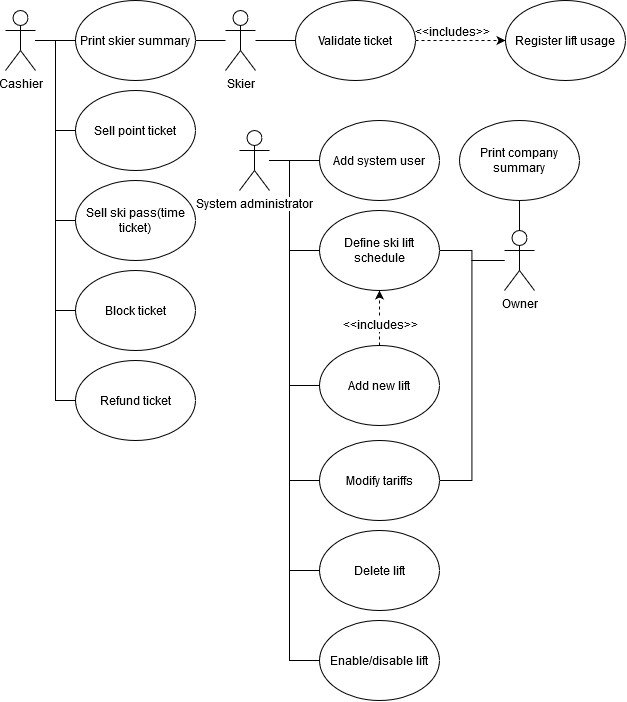

The diagram above was exported from draw.io. Its source (the exported page's mxGraphModel, read from the mxfile embedded in the PNG):
<mxGraphModel dx="1483" dy="751" grid="1" gridSize="10" guides="1" tooltips="1" connect="1" arrows="1" fold="1" page="1" pageScale="1" pageWidth="827" pageHeight="1169" math="0" shadow="0">
  <root>
    <mxCell id="0" />
    <mxCell id="1" parent="0" />
    <mxCell id="0l7jO2OnxwDF26uofzay-14" style="edgeStyle=orthogonalEdgeStyle;rounded=0;orthogonalLoop=1;jettySize=auto;html=1;entryX=0;entryY=0.5;entryDx=0;entryDy=0;endArrow=none;endFill=0;" parent="1" source="0l7jO2OnxwDF26uofzay-9" target="0l7jO2OnxwDF26uofzay-13" edge="1">
      <mxGeometry relative="1" as="geometry" />
    </mxCell>
    <mxCell id="0l7jO2OnxwDF26uofzay-16" style="edgeStyle=orthogonalEdgeStyle;rounded=0;orthogonalLoop=1;jettySize=auto;html=1;entryX=0;entryY=0.5;entryDx=0;entryDy=0;endArrow=none;endFill=0;" parent="1" source="0l7jO2OnxwDF26uofzay-9" target="0l7jO2OnxwDF26uofzay-15" edge="1">
      <mxGeometry relative="1" as="geometry" />
    </mxCell>
    <mxCell id="cXX3pIR8pKJv_eYzaTyf-7" style="edgeStyle=orthogonalEdgeStyle;rounded=0;orthogonalLoop=1;jettySize=auto;html=1;entryX=0;entryY=0.5;entryDx=0;entryDy=0;endArrow=none;endFill=0;" edge="1" parent="1" source="0l7jO2OnxwDF26uofzay-9" target="0l7jO2OnxwDF26uofzay-55">
      <mxGeometry relative="1" as="geometry" />
    </mxCell>
    <mxCell id="cXX3pIR8pKJv_eYzaTyf-9" style="edgeStyle=orthogonalEdgeStyle;rounded=0;orthogonalLoop=1;jettySize=auto;html=1;entryX=0;entryY=0.5;entryDx=0;entryDy=0;endArrow=none;endFill=0;" edge="1" parent="1" source="0l7jO2OnxwDF26uofzay-9" target="cXX3pIR8pKJv_eYzaTyf-8">
      <mxGeometry relative="1" as="geometry" />
    </mxCell>
    <mxCell id="cXX3pIR8pKJv_eYzaTyf-10" style="edgeStyle=orthogonalEdgeStyle;rounded=0;orthogonalLoop=1;jettySize=auto;html=1;entryX=0;entryY=0.5;entryDx=0;entryDy=0;endArrow=none;endFill=0;" edge="1" parent="1" source="0l7jO2OnxwDF26uofzay-9" target="cXX3pIR8pKJv_eYzaTyf-3">
      <mxGeometry relative="1" as="geometry" />
    </mxCell>
    <mxCell id="0l7jO2OnxwDF26uofzay-9" value="&lt;div&gt;Cashier&lt;/div&gt;" style="shape=umlActor;verticalLabelPosition=bottom;labelBackgroundColor=#ffffff;verticalAlign=top;html=1;outlineConnect=0;" parent="1" vertex="1">
      <mxGeometry x="10" y="20" width="30" height="60" as="geometry" />
    </mxCell>
    <mxCell id="0l7jO2OnxwDF26uofzay-43" style="edgeStyle=orthogonalEdgeStyle;rounded=0;orthogonalLoop=1;jettySize=auto;html=1;entryX=0;entryY=0.5;entryDx=0;entryDy=0;endArrow=none;endFill=0;" parent="1" source="0l7jO2OnxwDF26uofzay-10" target="0l7jO2OnxwDF26uofzay-42" edge="1">
      <mxGeometry relative="1" as="geometry" />
    </mxCell>
    <mxCell id="0l7jO2OnxwDF26uofzay-45" style="edgeStyle=orthogonalEdgeStyle;rounded=0;orthogonalLoop=1;jettySize=auto;html=1;entryX=0;entryY=0.5;entryDx=0;entryDy=0;endArrow=none;endFill=0;" parent="1" source="0l7jO2OnxwDF26uofzay-10" target="0l7jO2OnxwDF26uofzay-44" edge="1">
      <mxGeometry relative="1" as="geometry">
        <Array as="points">
          <mxPoint x="294" y="170" />
          <mxPoint x="294" y="260" />
        </Array>
      </mxGeometry>
    </mxCell>
    <mxCell id="0l7jO2OnxwDF26uofzay-50" style="edgeStyle=orthogonalEdgeStyle;rounded=0;orthogonalLoop=1;jettySize=auto;html=1;entryX=0;entryY=0.5;entryDx=0;entryDy=0;endArrow=none;endFill=0;" parent="1" source="0l7jO2OnxwDF26uofzay-10" target="0l7jO2OnxwDF26uofzay-47" edge="1">
      <mxGeometry relative="1" as="geometry">
        <Array as="points">
          <mxPoint x="294" y="170" />
          <mxPoint x="294" y="395" />
        </Array>
      </mxGeometry>
    </mxCell>
    <mxCell id="0l7jO2OnxwDF26uofzay-54" style="edgeStyle=orthogonalEdgeStyle;rounded=0;orthogonalLoop=1;jettySize=auto;html=1;entryX=0;entryY=0.5;entryDx=0;entryDy=0;endArrow=none;endFill=0;" parent="1" source="0l7jO2OnxwDF26uofzay-10" target="0l7jO2OnxwDF26uofzay-53" edge="1">
      <mxGeometry relative="1" as="geometry">
        <Array as="points">
          <mxPoint x="294" y="170" />
          <mxPoint x="294" y="580" />
        </Array>
      </mxGeometry>
    </mxCell>
    <mxCell id="cXX3pIR8pKJv_eYzaTyf-12" style="edgeStyle=orthogonalEdgeStyle;rounded=0;orthogonalLoop=1;jettySize=auto;html=1;entryX=0;entryY=0.5;entryDx=0;entryDy=0;endArrow=none;endFill=0;" edge="1" parent="1" source="0l7jO2OnxwDF26uofzay-10" target="cXX3pIR8pKJv_eYzaTyf-11">
      <mxGeometry relative="1" as="geometry">
        <Array as="points">
          <mxPoint x="294" y="170" />
          <mxPoint x="294" y="490" />
        </Array>
      </mxGeometry>
    </mxCell>
    <mxCell id="cXX3pIR8pKJv_eYzaTyf-15" style="edgeStyle=orthogonalEdgeStyle;rounded=0;orthogonalLoop=1;jettySize=auto;html=1;entryX=0;entryY=0.5;entryDx=0;entryDy=0;endArrow=none;endFill=0;" edge="1" parent="1" source="0l7jO2OnxwDF26uofzay-10" target="cXX3pIR8pKJv_eYzaTyf-14">
      <mxGeometry relative="1" as="geometry">
        <Array as="points">
          <mxPoint x="294" y="170" />
          <mxPoint x="294" y="670" />
        </Array>
      </mxGeometry>
    </mxCell>
    <mxCell id="0l7jO2OnxwDF26uofzay-10" value="System administrator" style="shape=umlActor;verticalLabelPosition=bottom;labelBackgroundColor=#ffffff;verticalAlign=top;html=1;outlineConnect=0;" parent="1" vertex="1">
      <mxGeometry x="244" y="140" width="30" height="60" as="geometry" />
    </mxCell>
    <mxCell id="0l7jO2OnxwDF26uofzay-28" style="edgeStyle=orthogonalEdgeStyle;rounded=0;orthogonalLoop=1;jettySize=auto;html=1;entryX=0.5;entryY=1;entryDx=0;entryDy=0;endArrow=none;endFill=0;" parent="1" source="0l7jO2OnxwDF26uofzay-12" target="0l7jO2OnxwDF26uofzay-26" edge="1">
      <mxGeometry relative="1" as="geometry" />
    </mxCell>
    <mxCell id="0l7jO2OnxwDF26uofzay-46" style="edgeStyle=orthogonalEdgeStyle;rounded=0;orthogonalLoop=1;jettySize=auto;html=1;entryX=1;entryY=0.5;entryDx=0;entryDy=0;endArrow=none;endFill=0;" parent="1" source="0l7jO2OnxwDF26uofzay-12" target="0l7jO2OnxwDF26uofzay-44" edge="1">
      <mxGeometry relative="1" as="geometry" />
    </mxCell>
    <mxCell id="cXX3pIR8pKJv_eYzaTyf-13" style="edgeStyle=orthogonalEdgeStyle;rounded=0;orthogonalLoop=1;jettySize=auto;html=1;entryX=1;entryY=0.5;entryDx=0;entryDy=0;endArrow=none;endFill=0;" edge="1" parent="1" source="0l7jO2OnxwDF26uofzay-12" target="cXX3pIR8pKJv_eYzaTyf-11">
      <mxGeometry relative="1" as="geometry" />
    </mxCell>
    <mxCell id="0l7jO2OnxwDF26uofzay-12" value="&lt;div&gt;Owner&lt;/div&gt;" style="shape=umlActor;verticalLabelPosition=bottom;labelBackgroundColor=#ffffff;verticalAlign=top;html=1;outlineConnect=0;" parent="1" vertex="1">
      <mxGeometry x="509" y="240" width="30" height="60" as="geometry" />
    </mxCell>
    <mxCell id="0l7jO2OnxwDF26uofzay-13" value="Sell point ticket" style="ellipse;whiteSpace=wrap;html=1;" parent="1" vertex="1">
      <mxGeometry x="80" y="100" width="120" height="80" as="geometry" />
    </mxCell>
    <mxCell id="0l7jO2OnxwDF26uofzay-15" value="Sell ski pass(time ticket)" style="ellipse;whiteSpace=wrap;html=1;" parent="1" vertex="1">
      <mxGeometry x="80" y="190" width="120" height="80" as="geometry" />
    </mxCell>
    <mxCell id="0l7jO2OnxwDF26uofzay-26" value="Print company summary" style="ellipse;whiteSpace=wrap;html=1;" parent="1" vertex="1">
      <mxGeometry x="464" y="130" width="120" height="80" as="geometry" />
    </mxCell>
    <mxCell id="0l7jO2OnxwDF26uofzay-38" style="edgeStyle=orthogonalEdgeStyle;rounded=0;orthogonalLoop=1;jettySize=auto;html=1;dashed=1;entryX=0;entryY=0.5;entryDx=0;entryDy=0;endArrow=classic;endFill=1;" parent="1" source="0l7jO2OnxwDF26uofzay-29" target="0l7jO2OnxwDF26uofzay-37" edge="1">
      <mxGeometry relative="1" as="geometry">
        <mxPoint x="295" y="80" as="targetPoint" />
      </mxGeometry>
    </mxCell>
    <mxCell id="0l7jO2OnxwDF26uofzay-41" value="&amp;lt;&amp;lt;includes&amp;gt;&amp;gt;" style="text;html=1;align=center;verticalAlign=middle;resizable=0;points=[];labelBackgroundColor=#ffffff;" parent="0l7jO2OnxwDF26uofzay-38" vertex="1" connectable="0">
      <mxGeometry x="0.12" y="2" relative="1" as="geometry">
        <mxPoint x="-14" y="-8" as="offset" />
      </mxGeometry>
    </mxCell>
    <mxCell id="0l7jO2OnxwDF26uofzay-29" value="Validate ticket" style="ellipse;whiteSpace=wrap;html=1;" parent="1" vertex="1">
      <mxGeometry x="300" y="10" width="120" height="80" as="geometry" />
    </mxCell>
    <mxCell id="0l7jO2OnxwDF26uofzay-33" style="edgeStyle=orthogonalEdgeStyle;rounded=0;orthogonalLoop=1;jettySize=auto;html=1;endArrow=none;endFill=0;entryX=0;entryY=0.5;entryDx=0;entryDy=0;" parent="1" source="0l7jO2OnxwDF26uofzay-30" target="0l7jO2OnxwDF26uofzay-29" edge="1">
      <mxGeometry relative="1" as="geometry">
        <mxPoint x="300" y="50" as="targetPoint" />
      </mxGeometry>
    </mxCell>
    <mxCell id="cXX3pIR8pKJv_eYzaTyf-5" style="edgeStyle=orthogonalEdgeStyle;rounded=0;orthogonalLoop=1;jettySize=auto;html=1;entryX=1;entryY=0.5;entryDx=0;entryDy=0;endArrow=none;endFill=0;" edge="1" parent="1" source="0l7jO2OnxwDF26uofzay-30" target="cXX3pIR8pKJv_eYzaTyf-3">
      <mxGeometry relative="1" as="geometry" />
    </mxCell>
    <mxCell id="0l7jO2OnxwDF26uofzay-30" value="Skier" style="shape=umlActor;verticalLabelPosition=bottom;labelBackgroundColor=#ffffff;verticalAlign=top;html=1;outlineConnect=0;" parent="1" vertex="1">
      <mxGeometry x="230" y="20" width="30" height="60" as="geometry" />
    </mxCell>
    <mxCell id="0l7jO2OnxwDF26uofzay-37" value="Register lift usage" style="ellipse;whiteSpace=wrap;html=1;" parent="1" vertex="1">
      <mxGeometry x="510" y="10" width="120" height="80" as="geometry" />
    </mxCell>
    <mxCell id="0l7jO2OnxwDF26uofzay-42" value="Add system user" style="ellipse;whiteSpace=wrap;html=1;" parent="1" vertex="1">
      <mxGeometry x="324" y="130" width="120" height="80" as="geometry" />
    </mxCell>
    <mxCell id="0l7jO2OnxwDF26uofzay-44" value="Define ski lift schedule" style="ellipse;whiteSpace=wrap;html=1;" parent="1" vertex="1">
      <mxGeometry x="324" y="220" width="120" height="80" as="geometry" />
    </mxCell>
    <mxCell id="0l7jO2OnxwDF26uofzay-49" style="edgeStyle=orthogonalEdgeStyle;rounded=0;orthogonalLoop=1;jettySize=auto;html=1;dashed=1;endArrow=classic;endFill=1;" parent="1" source="0l7jO2OnxwDF26uofzay-47" target="0l7jO2OnxwDF26uofzay-44" edge="1">
      <mxGeometry relative="1" as="geometry">
        <Array as="points">
          <mxPoint x="384" y="340" />
          <mxPoint x="384" y="340" />
        </Array>
      </mxGeometry>
    </mxCell>
    <mxCell id="0l7jO2OnxwDF26uofzay-52" value="&amp;lt;&amp;lt;includes&amp;gt;&amp;gt;" style="text;html=1;align=center;verticalAlign=middle;resizable=0;points=[];labelBackgroundColor=#ffffff;" parent="0l7jO2OnxwDF26uofzay-49" vertex="1" connectable="0">
      <mxGeometry x="-0.2093" relative="1" as="geometry">
        <mxPoint as="offset" />
      </mxGeometry>
    </mxCell>
    <mxCell id="0l7jO2OnxwDF26uofzay-47" value="Add new lift" style="ellipse;whiteSpace=wrap;html=1;" parent="1" vertex="1">
      <mxGeometry x="324" y="355" width="120" height="80" as="geometry" />
    </mxCell>
    <mxCell id="0l7jO2OnxwDF26uofzay-53" value="Delete lift" style="ellipse;whiteSpace=wrap;html=1;" parent="1" vertex="1">
      <mxGeometry x="324" y="540" width="120" height="80" as="geometry" />
    </mxCell>
    <mxCell id="0l7jO2OnxwDF26uofzay-55" value="Block ticket" style="ellipse;whiteSpace=wrap;html=1;" parent="1" vertex="1">
      <mxGeometry x="80" y="280" width="120" height="80" as="geometry" />
    </mxCell>
    <mxCell id="cXX3pIR8pKJv_eYzaTyf-3" value="Print skier summary" style="ellipse;whiteSpace=wrap;html=1;" vertex="1" parent="1">
      <mxGeometry x="80" y="10" width="120" height="80" as="geometry" />
    </mxCell>
    <mxCell id="cXX3pIR8pKJv_eYzaTyf-8" value="Refund ticket" style="ellipse;whiteSpace=wrap;html=1;" vertex="1" parent="1">
      <mxGeometry x="80" y="370" width="120" height="80" as="geometry" />
    </mxCell>
    <mxCell id="cXX3pIR8pKJv_eYzaTyf-11" value="Modify tariffs" style="ellipse;whiteSpace=wrap;html=1;" vertex="1" parent="1">
      <mxGeometry x="324" y="450" width="120" height="80" as="geometry" />
    </mxCell>
    <mxCell id="cXX3pIR8pKJv_eYzaTyf-14" value="Enable/disable lift" style="ellipse;whiteSpace=wrap;html=1;" vertex="1" parent="1">
      <mxGeometry x="324" y="630" width="120" height="80" as="geometry" />
    </mxCell>
  </root>
</mxGraphModel>